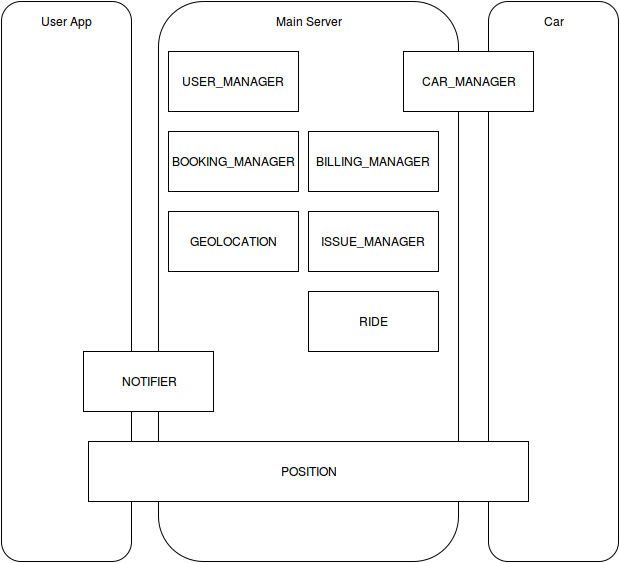

The diagram above was exported from draw.io. Its source (the exported page's mxGraphModel, read from the mxfile embedded in the PNG):
<mxGraphModel dx="876" dy="428" grid="1" gridSize="10" guides="1" tooltips="1" connect="1" arrows="1" fold="1" page="1" pageScale="1" pageWidth="850" pageHeight="1100" background="#ffffff" math="0" shadow="0">
  <root>
    <mxCell id="0" />
    <mxCell id="1" parent="0" />
    <mxCell id="2" value="" style="rounded=1;whiteSpace=wrap;html=1;" parent="1" vertex="1">
      <mxGeometry x="133" y="60" width="130" height="560" as="geometry" />
    </mxCell>
    <mxCell id="3" value="" style="rounded=1;whiteSpace=wrap;html=1;" parent="1" vertex="1">
      <mxGeometry x="290" y="60" width="300" height="560" as="geometry" />
    </mxCell>
    <mxCell id="4" value="" style="rounded=1;whiteSpace=wrap;html=1;" parent="1" vertex="1">
      <mxGeometry x="620" y="60" width="130" height="560" as="geometry" />
    </mxCell>
    <mxCell id="5" value="User App&lt;br&gt;" style="text;html=1;strokeColor=none;fillColor=none;align=center;verticalAlign=middle;whiteSpace=wrap;" parent="1" vertex="1">
      <mxGeometry x="156" y="70" width="85" height="20" as="geometry" />
    </mxCell>
    <mxCell id="6" value="Main Server" style="text;html=1;strokeColor=none;fillColor=none;align=center;verticalAlign=middle;whiteSpace=wrap;" parent="1" vertex="1">
      <mxGeometry x="395" y="70" width="90" height="20" as="geometry" />
    </mxCell>
    <mxCell id="7" value="Car" style="text;html=1;strokeColor=none;fillColor=none;align=center;verticalAlign=middle;whiteSpace=wrap;" parent="1" vertex="1">
      <mxGeometry x="665" y="70" width="40" height="20" as="geometry" />
    </mxCell>
    <mxCell id="11" value="BOOKING_MANAGER&lt;br&gt;" style="whiteSpace=wrap;html=1;" parent="1" vertex="1">
      <mxGeometry x="300" y="190" width="130" height="60" as="geometry" />
    </mxCell>
    <mxCell id="14" value="BILLING_MANAGER&lt;br&gt;" style="whiteSpace=wrap;html=1;" parent="1" vertex="1">
      <mxGeometry x="440" y="190" width="130" height="60" as="geometry" />
    </mxCell>
    <mxCell id="15" value="GEOLOCATION&lt;br&gt;" style="whiteSpace=wrap;html=1;" parent="1" vertex="1">
      <mxGeometry x="300" y="270" width="130" height="60" as="geometry" />
    </mxCell>
    <mxCell id="16" value="NOTIFIER" style="whiteSpace=wrap;html=1;" parent="1" vertex="1">
      <mxGeometry x="215" y="410" width="130" height="60" as="geometry" />
    </mxCell>
    <mxCell id="17" value="CAR_MANAGER" style="whiteSpace=wrap;html=1;" parent="1" vertex="1">
      <mxGeometry x="535" y="110" width="130" height="60" as="geometry" />
    </mxCell>
    <mxCell id="18" value="ISSUE_MANAGER&lt;br&gt;" style="whiteSpace=wrap;html=1;" parent="1" vertex="1">
      <mxGeometry x="440" y="270" width="130" height="60" as="geometry" />
    </mxCell>
    <mxCell id="19" value="RIDE&lt;br&gt;" style="whiteSpace=wrap;html=1;" parent="1" vertex="1">
      <mxGeometry x="440" y="350" width="130" height="60" as="geometry" />
    </mxCell>
    <mxCell id="20" value="POSITION" style="whiteSpace=wrap;html=1;" parent="1" vertex="1">
      <mxGeometry x="220" y="500" width="440" height="60" as="geometry" />
    </mxCell>
    <mxCell id="21" value="USER_MANAGER&lt;br&gt;" style="whiteSpace=wrap;html=1;" parent="1" vertex="1">
      <mxGeometry x="300" y="110" width="130" height="60" as="geometry" />
    </mxCell>
  </root>
</mxGraphModel>